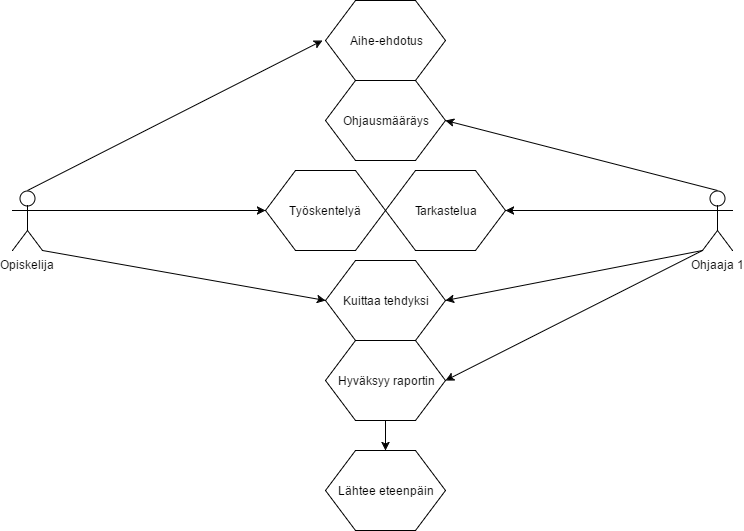

The diagram above was exported from draw.io. Its source (the exported page's mxGraphModel, read from the mxfile embedded in the PNG):
<mxGraphModel dx="1186" dy="715" grid="1" gridSize="10" guides="1" tooltips="1" connect="1" arrows="1" fold="1" page="1" pageScale="1" pageWidth="826" pageHeight="1169" background="#ffffff" math="0" shadow="0">
  <root>
    <mxCell id="0" />
    <mxCell id="1" parent="0" />
    <mxCell id="2" value="Opiskelija" style="shape=umlActor;verticalLabelPosition=bottom;labelBackgroundColor=#ffffff;verticalAlign=top;html=1;" vertex="1" parent="1">
      <mxGeometry x="40" y="220" width="30" height="60" as="geometry" />
    </mxCell>
    <mxCell id="3" value="Ohjaaja 1" style="shape=umlActor;verticalLabelPosition=bottom;labelBackgroundColor=#ffffff;verticalAlign=top;html=1;" vertex="1" parent="1">
      <mxGeometry x="730" y="220" width="30" height="60" as="geometry" />
    </mxCell>
    <mxCell id="4" value="Aihe-ehdotus" style="shape=hexagon;perimeter=hexagonPerimeter;whiteSpace=wrap;html=1;" vertex="1" parent="1">
      <mxGeometry x="353" y="30" width="120" height="80" as="geometry" />
    </mxCell>
    <mxCell id="6" value="" style="endArrow=classic;html=1;exitX=0.5;exitY=0;exitPerimeter=0;" edge="1" parent="1" source="2">
      <mxGeometry width="50" height="50" relative="1" as="geometry">
        <mxPoint x="90" y="240" as="sourcePoint" />
        <mxPoint x="350" y="70" as="targetPoint" />
      </mxGeometry>
    </mxCell>
    <mxCell id="8" value="Ohjausmääräys" style="shape=hexagon;perimeter=hexagonPerimeter;whiteSpace=wrap;html=1;" vertex="1" parent="1">
      <mxGeometry x="353" y="110" width="120" height="80" as="geometry" />
    </mxCell>
    <mxCell id="9" value="" style="endArrow=classic;html=1;entryX=1;entryY=0.5;exitX=0.5;exitY=0;exitPerimeter=0;" edge="1" parent="1" source="3" target="8">
      <mxGeometry width="50" height="50" relative="1" as="geometry">
        <mxPoint x="620" y="240" as="sourcePoint" />
        <mxPoint x="670" y="190" as="targetPoint" />
      </mxGeometry>
    </mxCell>
    <mxCell id="10" value="Työskentelyä" style="shape=hexagon;perimeter=hexagonPerimeter;whiteSpace=wrap;html=1;" vertex="1" parent="1">
      <mxGeometry x="293" y="200" width="120" height="80" as="geometry" />
    </mxCell>
    <mxCell id="11" value="Tarkastelua" style="shape=hexagon;perimeter=hexagonPerimeter;whiteSpace=wrap;html=1;" vertex="1" parent="1">
      <mxGeometry x="413" y="200" width="120" height="80" as="geometry" />
    </mxCell>
    <mxCell id="12" value="" style="endArrow=classic;html=1;exitX=1;exitY=0.3333333333333333;exitPerimeter=0;entryX=0;entryY=0.5;" edge="1" parent="1" source="2" target="10">
      <mxGeometry width="50" height="50" relative="1" as="geometry">
        <mxPoint x="100" y="270" as="sourcePoint" />
        <mxPoint x="150" y="220" as="targetPoint" />
      </mxGeometry>
    </mxCell>
    <mxCell id="13" value="" style="endArrow=classic;html=1;exitX=0;exitY=0.3333333333333333;exitPerimeter=0;entryX=1;entryY=0.5;" edge="1" parent="1" source="3" target="11">
      <mxGeometry width="50" height="50" relative="1" as="geometry">
        <mxPoint x="640" y="270" as="sourcePoint" />
        <mxPoint x="690" y="220" as="targetPoint" />
      </mxGeometry>
    </mxCell>
    <mxCell id="14" value="Kuittaa tehdyksi" style="shape=hexagon;perimeter=hexagonPerimeter;whiteSpace=wrap;html=1;" vertex="1" parent="1">
      <mxGeometry x="353" y="290" width="120" height="80" as="geometry" />
    </mxCell>
    <mxCell id="15" value="" style="endArrow=classic;html=1;exitX=1;exitY=1;exitPerimeter=0;entryX=0;entryY=0.5;" edge="1" parent="1" source="2" target="14">
      <mxGeometry width="50" height="50" relative="1" as="geometry">
        <mxPoint x="120" y="340" as="sourcePoint" />
        <mxPoint x="170" y="290" as="targetPoint" />
      </mxGeometry>
    </mxCell>
    <mxCell id="16" value="" style="endArrow=classic;html=1;entryX=1;entryY=0.5;exitX=0;exitY=1;exitPerimeter=0;" edge="1" parent="1" source="3" target="14">
      <mxGeometry width="50" height="50" relative="1" as="geometry">
        <mxPoint x="640" y="350" as="sourcePoint" />
        <mxPoint x="690" y="300" as="targetPoint" />
      </mxGeometry>
    </mxCell>
    <mxCell id="17" value="Hyväksyy raportin" style="shape=hexagon;perimeter=hexagonPerimeter;whiteSpace=wrap;html=1;" vertex="1" parent="1">
      <mxGeometry x="353" y="370" width="120" height="80" as="geometry" />
    </mxCell>
    <mxCell id="18" value="" style="endArrow=classic;html=1;entryX=1;entryY=0.5;" edge="1" parent="1" target="17">
      <mxGeometry width="50" height="50" relative="1" as="geometry">
        <mxPoint x="730" y="280" as="sourcePoint" />
        <mxPoint x="690" y="360" as="targetPoint" />
      </mxGeometry>
    </mxCell>
    <mxCell id="19" value="Lähtee eteenpäin" style="shape=hexagon;perimeter=hexagonPerimeter;whiteSpace=wrap;html=1;" vertex="1" parent="1">
      <mxGeometry x="353" y="480" width="120" height="80" as="geometry" />
    </mxCell>
    <mxCell id="20" value="" style="endArrow=classic;html=1;entryX=0.5;entryY=0;exitX=0.5;exitY=1;" edge="1" parent="1" source="17" target="19">
      <mxGeometry width="50" height="50" relative="1" as="geometry">
        <mxPoint x="270" y="500" as="sourcePoint" />
        <mxPoint x="320" y="450" as="targetPoint" />
      </mxGeometry>
    </mxCell>
  </root>
</mxGraphModel>